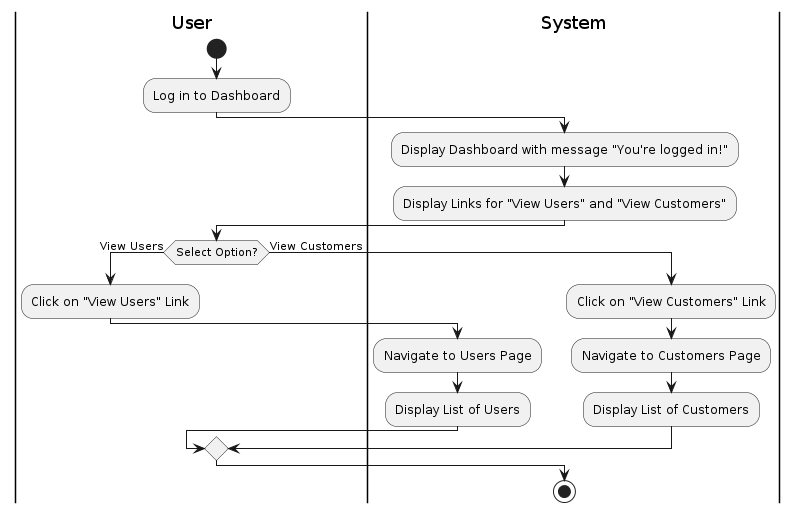

The diagram above was rendered by PlantUML. Its source (embedded in the PNG):
@startuml
|User|
start
:Log in to Dashboard;

|System|
:Display Dashboard with message "You're logged in!";
:Display Links for "View Users" and "View Customers";

|User|
if (Select Option?) then (View Users)
    :Click on "View Users" Link;
    |System|
    :Navigate to Users Page;
    :Display List of Users;
else (View Customers)
    :Click on "View Customers" Link;
    |System|
    :Navigate to Customers Page;
    :Display List of Customers;
endif

stop
@enduml